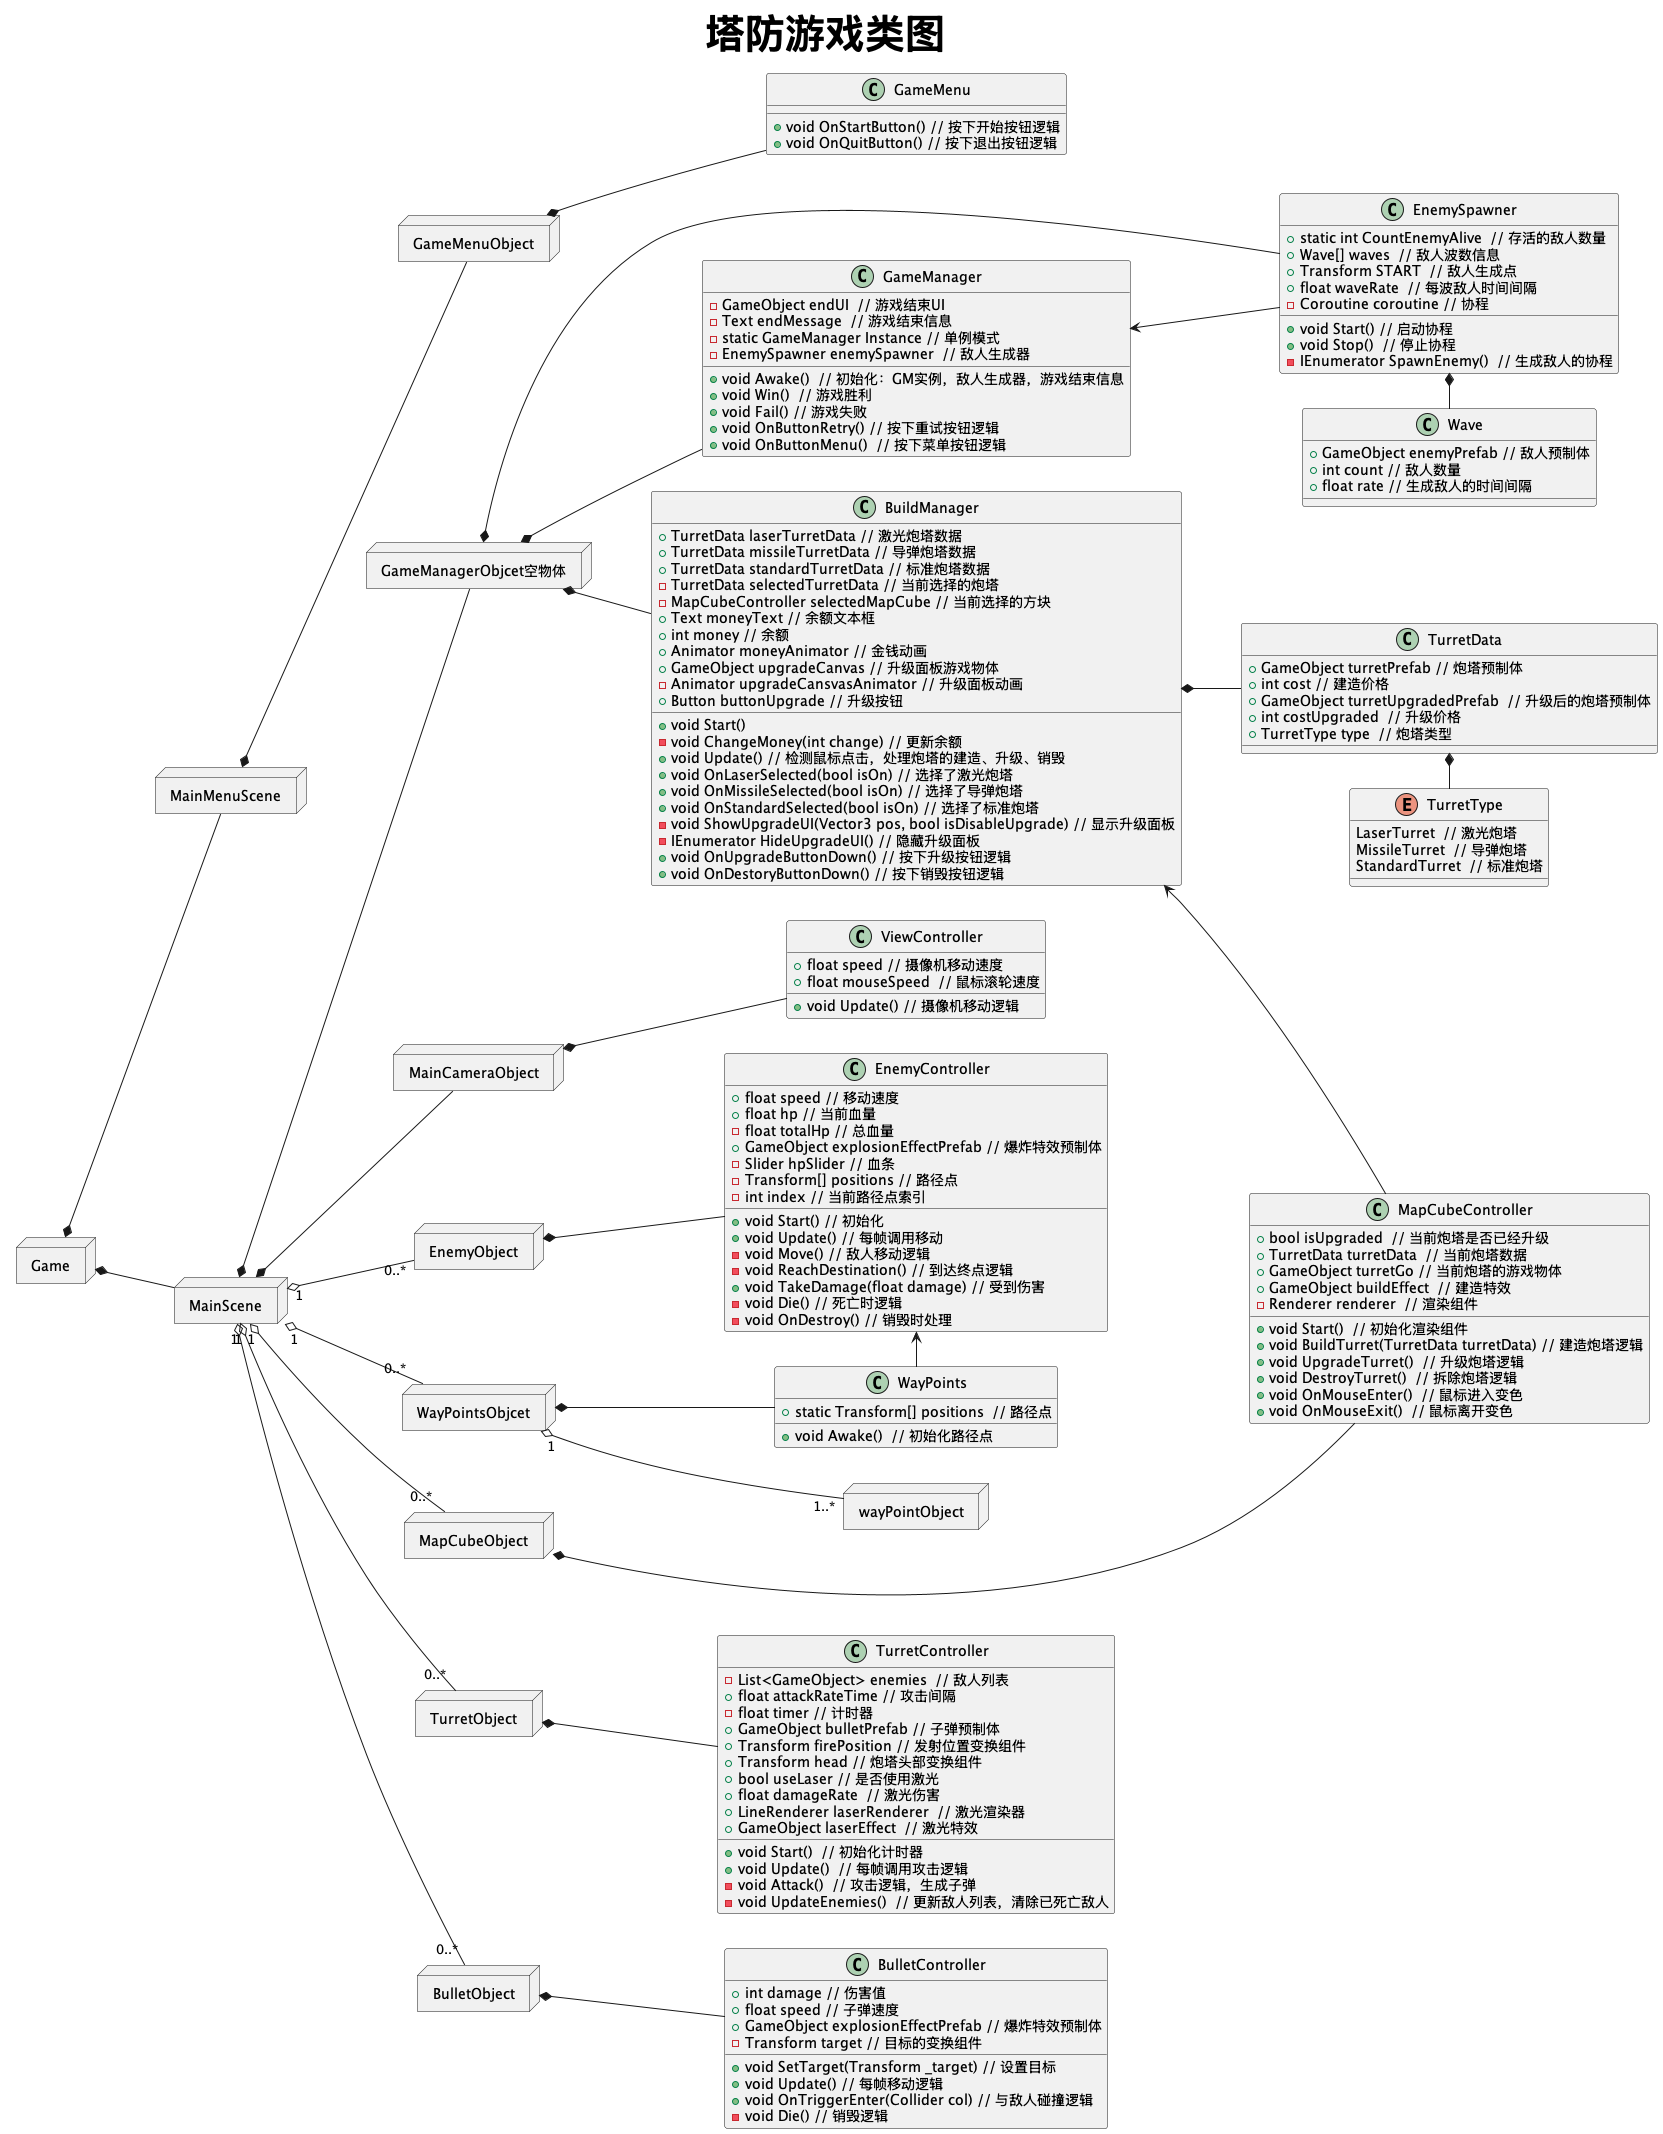

The diagram above was rendered by PlantUML. Its source (embedded in the PNG):
@startuml
skinparam titleFontSize 40
skinparam titleFontName "Arial"
skinparam titleFontBold true

title 塔防游戏类图
left to right direction

node Game{
}

Game *-- MainMenuScene
Game *-- MainScene

node MainScene{
}

MainScene *-- GameManagerObjcet空物体
MainScene *-- MainCameraObject
MainScene "1" o--"0..*" EnemyObject
MainScene "1" o--"0..*" WayPointsObjcet
MainScene "1" o--"0..*" MapCubeObject
MainScene "1" o--"0..*" TurretObject
MainScene "1" o--"0..*" BulletObject

node GameManagerObjcet空物体{
}

GameManagerObjcet空物体 *-- BuildManager
GameManagerObjcet空物体 *-- EnemySpawner
GameManagerObjcet空物体 *-- GameManager

class GameManager {
  -GameObject endUI  // 游戏结束UI
  -Text endMessage  // 游戏结束信息
  -static GameManager Instance // 单例模式
  -EnemySpawner enemySpawner  // 敌人生成器
  +void Awake()  // 初始化：GM实例，敌人生成器，游戏结束信息
  +void Win()  // 游戏胜利
  +void Fail() // 游戏失败
  +void OnButtonRetry() // 按下重试按钮逻辑
  +void OnButtonMenu()  // 按下菜单按钮逻辑
}

GameManager <-- EnemySpawner

class EnemySpawner {
  +static int CountEnemyAlive  // 存活的敌人数量
  +Wave[] waves  // 敌人波数信息
  +Transform START  // 敌人生成点
  +float waveRate  // 每波敌人时间间隔
  -Coroutine coroutine // 协程
  +void Start() // 启动协程
  +void Stop()  // 停止协程
  -IEnumerator SpawnEnemy()  // 生成敌人的协程
}

class Wave {
  +GameObject enemyPrefab // 敌人预制体
  +int count // 敌人数量
  +float rate // 生成敌人的时间间隔
}

EnemySpawner *- Wave

class BuildManager {
  +TurretData laserTurretData // 激光炮塔数据
  +TurretData missileTurretData // 导弹炮塔数据
  +TurretData standardTurretData // 标准炮塔数据
  -TurretData selectedTurretData // 当前选择的炮塔
  -MapCubeController selectedMapCube // 当前选择的方块
  +Text moneyText // 余额文本框
  +int money // 余额
  +Animator moneyAnimator // 金钱动画
  +GameObject upgradeCanvas // 升级面板游戏物体
  -Animator upgradeCansvasAnimator // 升级面板动画
  +Button buttonUpgrade // 升级按钮
  +void Start() 
  -void ChangeMoney(int change) // 更新余额
  +void Update() // 检测鼠标点击，处理炮塔的建造、升级、销毁
  +void OnLaserSelected(bool isOn) // 选择了激光炮塔
  +void OnMissileSelected(bool isOn) // 选择了导弹炮塔
  +void OnStandardSelected(bool isOn) // 选择了标准炮塔
  -void ShowUpgradeUI(Vector3 pos, bool isDisableUpgrade) // 显示升级面板
  -IEnumerator HideUpgradeUI() // 隐藏升级面板
  +void OnUpgradeButtonDown() // 按下升级按钮逻辑
  +void OnDestoryButtonDown() // 按下销毁按钮逻辑
}

BuildManager *-- TurretData
BuildManager <-- MapCubeController

class TurretData {
  +GameObject turretPrefab // 炮塔预制体
  +int cost // 建造价格
  +GameObject turretUpgradedPrefab  // 升级后的炮塔预制体
  +int costUpgraded  // 升级价格
  +TurretType type  // 炮塔类型
}

TurretData *- TurretType

enum TurretType {
  LaserTurret  // 激光炮塔
  MissileTurret  // 导弹炮塔
  StandardTurret  // 标准炮塔
}

node BulletObject{
}

BulletObject *-- BulletController

class BulletController {
  +int damage // 伤害值
  +float speed // 子弹速度
  +GameObject explosionEffectPrefab // 爆炸特效预制体
  -Transform target // 目标的变换组件
  +void SetTarget(Transform _target) // 设置目标
  +void Update() // 每帧移动逻辑
  +void OnTriggerEnter(Collider col) // 与敌人碰撞逻辑
  -void Die() // 销毁逻辑
}

node EnemyObject{
}

EnemyObject *-- EnemyController

class EnemyController {
  +float speed // 移动速度
  +float hp // 当前血量
  -float totalHp // 总血量
  +GameObject explosionEffectPrefab // 爆炸特效预制体
  -Slider hpSlider // 血条
  -Transform[] positions // 路径点
  -int index // 当前路径点索引
  +void Start() // 初始化
  +void Update() // 每帧调用移动
  -void Move() // 敌人移动逻辑
  -void ReachDestination() // 到达终点逻辑
  +void TakeDamage(float damage) // 受到伤害
  -void Die() // 死亡时逻辑
  -void OnDestroy() // 销毁时处理
}

EnemyController <- WayPoints

node MainMenuScene{
}

node GameMenuObject{
}
MainMenuScene *-- GameMenuObject
GameMenuObject *-- GameMenu

class GameMenu {
  +void OnStartButton() // 按下开始按钮逻辑
  +void OnQuitButton() // 按下退出按钮逻辑
}

node MapCubeObject{
}

MapCubeObject *-- MapCubeController

class MapCubeController {
  +bool isUpgraded  // 当前炮塔是否已经升级
  +TurretData turretData  // 当前炮塔数据
  +GameObject turretGo // 当前炮塔的游戏物体
  +GameObject buildEffect  // 建造特效
  -Renderer renderer  // 渲染组件
  +void Start()  // 初始化渲染组件
  +void BuildTurret(TurretData turretData) // 建造炮塔逻辑
  +void UpgradeTurret()  // 升级炮塔逻辑
  +void DestroyTurret()  // 拆除炮塔逻辑
  +void OnMouseEnter()  // 鼠标进入变色
  +void OnMouseExit()  // 鼠标离开变色
}

node TurretObject{
}

TurretObject *-- TurretController

class TurretController {
  -List<GameObject> enemies  // 敌人列表
  +float attackRateTime // 攻击间隔
  -float timer // 计时器
  +GameObject bulletPrefab // 子弹预制体
  +Transform firePosition // 发射位置变换组件
  +Transform head // 炮塔头部变换组件
  +bool useLaser // 是否使用激光
  +float damageRate  // 激光伤害
  +LineRenderer laserRenderer  // 激光渲染器
  +GameObject laserEffect  // 激光特效
  +void Start()  // 初始化计时器
  +void Update()  // 每帧调用攻击逻辑
  -void Attack()  // 攻击逻辑，生成子弹
  -void UpdateEnemies()  // 更新敌人列表，清除已死亡敌人
}

node MainCameraObject{
}

MainCameraObject *-- ViewController

class ViewController {
  +float speed // 摄像机移动速度
  +float mouseSpeed  // 鼠标滚轮速度
  +void Update() // 摄像机移动逻辑
}

node WayPointsObjcet{
}
node wayPointObject{
}
WayPointsObjcet "1" o-- "1..*" wayPointObject
WayPointsObjcet *-- WayPoints

class WayPoints {
  +static Transform[] positions  // 路径点
  +void Awake()  // 初始化路径点
}

@enduml